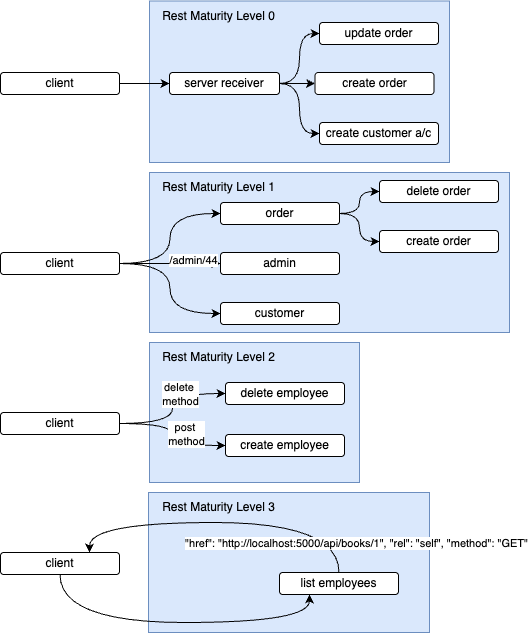

The diagram above was exported from draw.io. Its source (the exported page's mxGraphModel, read from the mxfile embedded in the PNG):
<mxGraphModel dx="858" dy="554" grid="1" gridSize="10" guides="1" tooltips="1" connect="1" arrows="1" fold="1" page="1" pageScale="1" pageWidth="850" pageHeight="1100" math="0" shadow="0">
  <root>
    <mxCell id="0" />
    <mxCell id="1" parent="0" />
    <mxCell id="JXEn6q3WDoG4c59NMGv_-40" value="" style="rounded=0;whiteSpace=wrap;html=1;fillColor=#dae8fc;strokeColor=#6c8ebf;" vertex="1" parent="1">
      <mxGeometry x="229" y="700" width="281" height="140" as="geometry" />
    </mxCell>
    <mxCell id="JXEn6q3WDoG4c59NMGv_-18" value="" style="rounded=0;whiteSpace=wrap;html=1;fillColor=#dae8fc;strokeColor=#6c8ebf;" vertex="1" parent="1">
      <mxGeometry x="230" y="208.5" width="300" height="161.5" as="geometry" />
    </mxCell>
    <mxCell id="JXEn6q3WDoG4c59NMGv_-19" value="" style="rounded=0;whiteSpace=wrap;html=1;fillColor=#dae8fc;strokeColor=#6c8ebf;" vertex="1" parent="1">
      <mxGeometry x="230" y="380" width="360" height="160" as="geometry" />
    </mxCell>
    <mxCell id="JXEn6q3WDoG4c59NMGv_-6" style="rounded=0;orthogonalLoop=1;jettySize=auto;html=1;entryX=0;entryY=0.5;entryDx=0;entryDy=0;edgeStyle=orthogonalEdgeStyle;curved=1;" edge="1" parent="1" source="JXEn6q3WDoG4c59NMGv_-1" target="JXEn6q3WDoG4c59NMGv_-4">
      <mxGeometry relative="1" as="geometry" />
    </mxCell>
    <mxCell id="JXEn6q3WDoG4c59NMGv_-7" style="rounded=0;orthogonalLoop=1;jettySize=auto;html=1;entryX=0;entryY=0.5;entryDx=0;entryDy=0;edgeStyle=orthogonalEdgeStyle;curved=1;" edge="1" parent="1" source="JXEn6q3WDoG4c59NMGv_-1" target="JXEn6q3WDoG4c59NMGv_-5">
      <mxGeometry relative="1" as="geometry" />
    </mxCell>
    <mxCell id="JXEn6q3WDoG4c59NMGv_-9" style="rounded=0;orthogonalLoop=1;jettySize=auto;html=1;entryX=0;entryY=0.5;entryDx=0;entryDy=0;edgeStyle=orthogonalEdgeStyle;curved=1;" edge="1" parent="1" source="JXEn6q3WDoG4c59NMGv_-1" target="JXEn6q3WDoG4c59NMGv_-8">
      <mxGeometry relative="1" as="geometry" />
    </mxCell>
    <mxCell id="JXEn6q3WDoG4c59NMGv_-1" value="server&amp;nbsp;&lt;span style=&quot;background-color: transparent; color: light-dark(rgb(0, 0, 0), rgb(255, 255, 255));&quot;&gt;receiver&lt;/span&gt;" style="rounded=1;whiteSpace=wrap;html=1;" vertex="1" parent="1">
      <mxGeometry x="250" y="280" width="110" height="22" as="geometry" />
    </mxCell>
    <mxCell id="JXEn6q3WDoG4c59NMGv_-3" style="rounded=0;orthogonalLoop=1;jettySize=auto;html=1;edgeStyle=orthogonalEdgeStyle;curved=1;" edge="1" parent="1" source="JXEn6q3WDoG4c59NMGv_-2" target="JXEn6q3WDoG4c59NMGv_-1">
      <mxGeometry relative="1" as="geometry" />
    </mxCell>
    <mxCell id="JXEn6q3WDoG4c59NMGv_-2" value="client" style="rounded=1;whiteSpace=wrap;html=1;" vertex="1" parent="1">
      <mxGeometry x="81" y="280" width="119" height="22" as="geometry" />
    </mxCell>
    <mxCell id="JXEn6q3WDoG4c59NMGv_-4" value="update order" style="rounded=1;whiteSpace=wrap;html=1;" vertex="1" parent="1">
      <mxGeometry x="400" y="230" width="119" height="22" as="geometry" />
    </mxCell>
    <mxCell id="JXEn6q3WDoG4c59NMGv_-5" value="create order" style="rounded=1;whiteSpace=wrap;html=1;" vertex="1" parent="1">
      <mxGeometry x="395.5" y="280" width="119" height="22" as="geometry" />
    </mxCell>
    <mxCell id="JXEn6q3WDoG4c59NMGv_-8" value="create customer a/c" style="rounded=1;whiteSpace=wrap;html=1;" vertex="1" parent="1">
      <mxGeometry x="400" y="330" width="119" height="22" as="geometry" />
    </mxCell>
    <mxCell id="JXEn6q3WDoG4c59NMGv_-16" style="rounded=0;orthogonalLoop=1;jettySize=auto;html=1;edgeStyle=orthogonalEdgeStyle;curved=1;" edge="1" parent="1" source="JXEn6q3WDoG4c59NMGv_-11" target="JXEn6q3WDoG4c59NMGv_-13">
      <mxGeometry relative="1" as="geometry" />
    </mxCell>
    <mxCell id="JXEn6q3WDoG4c59NMGv_-21" value="/admin/44" style="edgeLabel;html=1;align=center;verticalAlign=middle;resizable=0;points=[];" vertex="1" connectable="0" parent="JXEn6q3WDoG4c59NMGv_-16">
      <mxGeometry x="0.4533" y="4" relative="1" as="geometry">
        <mxPoint as="offset" />
      </mxGeometry>
    </mxCell>
    <mxCell id="JXEn6q3WDoG4c59NMGv_-17" style="rounded=0;orthogonalLoop=1;jettySize=auto;html=1;entryX=0;entryY=0.5;entryDx=0;entryDy=0;edgeStyle=orthogonalEdgeStyle;curved=1;" edge="1" parent="1" source="JXEn6q3WDoG4c59NMGv_-11" target="JXEn6q3WDoG4c59NMGv_-14">
      <mxGeometry relative="1" as="geometry" />
    </mxCell>
    <mxCell id="JXEn6q3WDoG4c59NMGv_-24" style="rounded=0;orthogonalLoop=1;jettySize=auto;html=1;entryX=0;entryY=0.5;entryDx=0;entryDy=0;edgeStyle=orthogonalEdgeStyle;curved=1;" edge="1" parent="1" source="JXEn6q3WDoG4c59NMGv_-11" target="JXEn6q3WDoG4c59NMGv_-23">
      <mxGeometry relative="1" as="geometry" />
    </mxCell>
    <mxCell id="JXEn6q3WDoG4c59NMGv_-11" value="client" style="rounded=1;whiteSpace=wrap;html=1;" vertex="1" parent="1">
      <mxGeometry x="81" y="460" width="119" height="22" as="geometry" />
    </mxCell>
    <mxCell id="JXEn6q3WDoG4c59NMGv_-12" value="create order" style="rounded=1;whiteSpace=wrap;html=1;" vertex="1" parent="1">
      <mxGeometry x="460" y="438" width="119" height="22" as="geometry" />
    </mxCell>
    <mxCell id="JXEn6q3WDoG4c59NMGv_-13" value="admin" style="rounded=1;whiteSpace=wrap;html=1;" vertex="1" parent="1">
      <mxGeometry x="301" y="460" width="119" height="22" as="geometry" />
    </mxCell>
    <mxCell id="JXEn6q3WDoG4c59NMGv_-14" value="customer" style="rounded=1;whiteSpace=wrap;html=1;" vertex="1" parent="1">
      <mxGeometry x="301" y="510" width="119" height="22" as="geometry" />
    </mxCell>
    <mxCell id="JXEn6q3WDoG4c59NMGv_-22" value="delete order" style="rounded=1;whiteSpace=wrap;html=1;" vertex="1" parent="1">
      <mxGeometry x="460" y="388" width="119" height="22" as="geometry" />
    </mxCell>
    <mxCell id="JXEn6q3WDoG4c59NMGv_-25" style="rounded=0;orthogonalLoop=1;jettySize=auto;html=1;edgeStyle=orthogonalEdgeStyle;curved=1;" edge="1" parent="1" source="JXEn6q3WDoG4c59NMGv_-23" target="JXEn6q3WDoG4c59NMGv_-22">
      <mxGeometry relative="1" as="geometry" />
    </mxCell>
    <mxCell id="JXEn6q3WDoG4c59NMGv_-26" style="rounded=0;orthogonalLoop=1;jettySize=auto;html=1;edgeStyle=orthogonalEdgeStyle;curved=1;entryX=0;entryY=0.5;entryDx=0;entryDy=0;" edge="1" parent="1" source="JXEn6q3WDoG4c59NMGv_-23" target="JXEn6q3WDoG4c59NMGv_-12">
      <mxGeometry relative="1" as="geometry">
        <Array as="points">
          <mxPoint x="440" y="421" />
          <mxPoint x="440" y="449" />
        </Array>
      </mxGeometry>
    </mxCell>
    <mxCell id="JXEn6q3WDoG4c59NMGv_-23" value="order" style="rounded=1;whiteSpace=wrap;html=1;" vertex="1" parent="1">
      <mxGeometry x="301" y="410" width="119" height="22" as="geometry" />
    </mxCell>
    <mxCell id="JXEn6q3WDoG4c59NMGv_-37" style="edgeStyle=orthogonalEdgeStyle;rounded=0;orthogonalLoop=1;jettySize=auto;html=1;curved=1;" edge="1" parent="1" source="JXEn6q3WDoG4c59NMGv_-35" target="JXEn6q3WDoG4c59NMGv_-36">
      <mxGeometry relative="1" as="geometry">
        <Array as="points">
          <mxPoint x="141" y="830" />
          <mxPoint x="390" y="830" />
        </Array>
      </mxGeometry>
    </mxCell>
    <mxCell id="JXEn6q3WDoG4c59NMGv_-35" value="client" style="rounded=1;whiteSpace=wrap;html=1;" vertex="1" parent="1">
      <mxGeometry x="81" y="760" width="119" height="22" as="geometry" />
    </mxCell>
    <mxCell id="JXEn6q3WDoG4c59NMGv_-38" style="edgeStyle=orthogonalEdgeStyle;rounded=0;orthogonalLoop=1;jettySize=auto;html=1;curved=1;" edge="1" parent="1" source="JXEn6q3WDoG4c59NMGv_-36" target="JXEn6q3WDoG4c59NMGv_-35">
      <mxGeometry relative="1" as="geometry">
        <Array as="points">
          <mxPoint x="420" y="730" />
          <mxPoint x="170" y="730" />
        </Array>
      </mxGeometry>
    </mxCell>
    <mxCell id="JXEn6q3WDoG4c59NMGv_-59" value="&quot;href&quot;: &quot;http://localhost:5000/api/books/1&quot;, &quot;rel&quot;: &quot;self&quot;, &quot;method&quot;: &quot;GET&quot;" style="edgeLabel;html=1;align=center;verticalAlign=middle;resizable=0;points=[];" vertex="1" connectable="0" parent="JXEn6q3WDoG4c59NMGv_-38">
      <mxGeometry x="0.0821" y="3" relative="1" as="geometry">
        <mxPoint x="145" y="17" as="offset" />
      </mxGeometry>
    </mxCell>
    <mxCell id="JXEn6q3WDoG4c59NMGv_-36" value="list employees" style="rounded=1;whiteSpace=wrap;html=1;" vertex="1" parent="1">
      <mxGeometry x="360" y="780" width="119" height="22" as="geometry" />
    </mxCell>
    <mxCell id="JXEn6q3WDoG4c59NMGv_-43" value="Rest Maturity Level 0" style="text;html=1;align=center;verticalAlign=middle;resizable=0;points=[];autosize=1;strokeColor=none;fillColor=none;" vertex="1" parent="1">
      <mxGeometry x="229" y="208.5" width="140" height="30" as="geometry" />
    </mxCell>
    <mxCell id="JXEn6q3WDoG4c59NMGv_-44" value="Rest Maturity Level 1" style="text;html=1;align=center;verticalAlign=middle;resizable=0;points=[];autosize=1;strokeColor=none;fillColor=none;" vertex="1" parent="1">
      <mxGeometry x="229" y="380" width="140" height="30" as="geometry" />
    </mxCell>
    <mxCell id="JXEn6q3WDoG4c59NMGv_-45" value="" style="rounded=0;whiteSpace=wrap;html=1;fillColor=#dae8fc;strokeColor=#6c8ebf;" vertex="1" parent="1">
      <mxGeometry x="230" y="550" width="210" height="140" as="geometry" />
    </mxCell>
    <mxCell id="JXEn6q3WDoG4c59NMGv_-46" style="rounded=0;orthogonalLoop=1;jettySize=auto;html=1;entryX=0;entryY=0.5;entryDx=0;entryDy=0;edgeStyle=orthogonalEdgeStyle;curved=1;" edge="1" parent="1" source="JXEn6q3WDoG4c59NMGv_-50" target="JXEn6q3WDoG4c59NMGv_-52">
      <mxGeometry relative="1" as="geometry" />
    </mxCell>
    <mxCell id="JXEn6q3WDoG4c59NMGv_-53" value="delete&amp;nbsp;&lt;div&gt;method&lt;/div&gt;" style="edgeLabel;html=1;align=center;verticalAlign=middle;resizable=0;points=[];" vertex="1" connectable="0" parent="JXEn6q3WDoG4c59NMGv_-46">
      <mxGeometry x="-0.2475" y="-1" relative="1" as="geometry">
        <mxPoint x="9" y="-31" as="offset" />
      </mxGeometry>
    </mxCell>
    <mxCell id="JXEn6q3WDoG4c59NMGv_-48" style="rounded=0;orthogonalLoop=1;jettySize=auto;html=1;entryX=0;entryY=0.5;entryDx=0;entryDy=0;edgeStyle=orthogonalEdgeStyle;curved=1;" edge="1" parent="1" source="JXEn6q3WDoG4c59NMGv_-50" target="JXEn6q3WDoG4c59NMGv_-51">
      <mxGeometry relative="1" as="geometry">
        <mxPoint x="340" y="691" as="targetPoint" />
      </mxGeometry>
    </mxCell>
    <mxCell id="JXEn6q3WDoG4c59NMGv_-54" value="post&amp;nbsp;&lt;div&gt;method&lt;/div&gt;" style="edgeLabel;html=1;align=center;verticalAlign=middle;resizable=0;points=[];" vertex="1" connectable="0" parent="JXEn6q3WDoG4c59NMGv_-48">
      <mxGeometry x="-0.4283" y="2" relative="1" as="geometry">
        <mxPoint x="29" y="12" as="offset" />
      </mxGeometry>
    </mxCell>
    <mxCell id="JXEn6q3WDoG4c59NMGv_-50" value="client" style="rounded=1;whiteSpace=wrap;html=1;" vertex="1" parent="1">
      <mxGeometry x="81" y="620" width="119" height="22" as="geometry" />
    </mxCell>
    <mxCell id="JXEn6q3WDoG4c59NMGv_-51" value="create employee" style="rounded=1;whiteSpace=wrap;html=1;" vertex="1" parent="1">
      <mxGeometry x="306" y="642" width="119" height="22" as="geometry" />
    </mxCell>
    <mxCell id="JXEn6q3WDoG4c59NMGv_-52" value="delete employee" style="rounded=1;whiteSpace=wrap;html=1;" vertex="1" parent="1">
      <mxGeometry x="306" y="590" width="119" height="22" as="geometry" />
    </mxCell>
    <mxCell id="JXEn6q3WDoG4c59NMGv_-55" value="Rest Maturity Level 2" style="text;html=1;align=center;verticalAlign=middle;resizable=0;points=[];autosize=1;strokeColor=none;fillColor=none;" vertex="1" parent="1">
      <mxGeometry x="229" y="550" width="140" height="30" as="geometry" />
    </mxCell>
    <mxCell id="JXEn6q3WDoG4c59NMGv_-61" value="Rest Maturity Level 3" style="text;html=1;align=center;verticalAlign=middle;resizable=0;points=[];autosize=1;strokeColor=none;fillColor=none;" vertex="1" parent="1">
      <mxGeometry x="229" y="700" width="140" height="30" as="geometry" />
    </mxCell>
  </root>
</mxGraphModel>